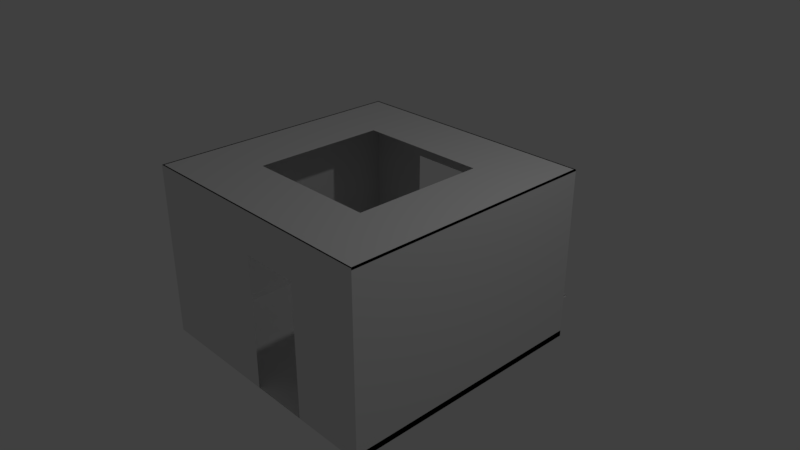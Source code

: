 # Source: Room.blend  (saved by Blender 2.79.0; exported with 4.5.12 LTS)
import bpy
from mathutils import Matrix  # noqa: F401  (used for matrix-valued properties, if any)

bpy.ops.wm.read_factory_settings(use_empty=True)
scene = bpy.context.scene
scene.name = 'Scene'

# ---- collections
col_collection_1 = bpy.data.collections.new('Collection 1'); scene.collection.children.link(col_collection_1)

# ---- materials (node trees are filled in below, after node groups)
mat_material = bpy.data.materials.new('Material')
mat_material.alpha_threshold = 0.0
mat_material.use_transparent_shadow = False
mat_material.roughness = 0.5
mat_material.line_color = (0.0, 0.0, 0.0, 1.0)

# ---- material node trees

# ---- world
world_world = bpy.data.worlds.new('World'); scene.world = world_world
world_world.color = (0.05088, 0.05088, 0.05088)
world_world.use_sun_shadow = False
world_world.sun_shadow_jitter_overblur = 0.0
world_world.cycles.sampling_method = 'MANUAL'

# ---- cameras
cam_camera = bpy.data.cameras.new('Camera')
cam_camera.clip_end = 100.0
cam_camera.lens = 35.0
cam_camera.sensor_width = 32.0
cam_camera.sensor_height = 18.0
cam_camera.ortho_scale = 7.314
cam_camera.dof.focus_distance = 0.0
cam_camera.dof.aperture_fstop = 128.0

# ---- lights
light_lamp = bpy.data.lights.new('Lamp', 'POINT')
light_lamp.transmission_factor = 0.0
light_lamp.cutoff_distance = 30.0
light_lamp.energy = 100.0
light_lamp.shadow_buffer_clip_start = 1.001
light_lamp.shadow_soft_size = 0.1
light_lamp.shadow_maximum_resolution = 0.006
light_lamp.use_absolute_resolution = True

# ---- meshes
me_cube_016 = bpy.data.meshes.new('Cube.016')
me_cube_016.from_pydata([(-1.0, -1.0, -1.0), (-1.0, 1.0, -1.0), (1.0, -1.0, -1.0), (-0.9852, 1.0, 1.0), (1.0, 1.0, -1.0), (-0.9852, -1.0, 1.0), (0.9852, 1.0, 1.0), (0.9852, -1.0, 1.0)], [], [(1, 3, 6, 4), (2, 7, 5, 0), (1, 4, 2, 0), (7, 6, 3, 5)])
me_cube_016.use_remesh_preserve_volume = False
me_cube_016.use_remesh_preserve_attributes = False
me_cube_016.use_mirror_vertex_groups = False
me_cube_016.update()
me_cube_015 = bpy.data.meshes.new('Cube.015')
me_cube_015.from_pydata([(1.0, -1.0, -1.0), (1.0, -1.0, 1.0), (-1.0, -0.9944, -1.0), (-1.0, -0.9944, 1.0), (1.0, -0.01114, 1.0), (-0.9999, -0.01114, -1.0), (-0.9999, -0.01114, 1.0), (1.0, -0.01114, -1.0)], [], [(4, 6, 3, 1), (7, 4, 1, 0), (5, 7, 0, 2), (2, 3, 6, 5)])
me_cube_015.use_remesh_preserve_volume = False
me_cube_015.use_remesh_preserve_attributes = False
me_cube_015.use_mirror_vertex_groups = False
me_cube_015.update()
me_cube_014 = bpy.data.meshes.new('Cube.014')
me_cube_014.from_pydata([(-0.9999, 0.9944, 1.0), (-1.0, 0.9944, -1.0), (1.0, 1.0, -1.0), (1.0, 1.0, 1.0), (-0.9999, 0.4345, 1.0), (1.0, 0.4345, 1.0), (-0.9999, 0.4345, -1.0), (1.0, 0.4345, -1.0)], [], [(2, 3, 5, 7), (3, 0, 4, 5), (1, 2, 7, 6), (6, 4, 0, 1)])
me_cube_014.use_remesh_preserve_volume = False
me_cube_014.use_remesh_preserve_attributes = False
me_cube_014.use_mirror_vertex_groups = False
me_cube_014.update()
me_cube_012 = bpy.data.meshes.new('Cube.012')
me_cube_012.from_pydata([(-0.9999, 0.9944, 1.0), (-1.0, 0.9944, -1.0), (1.0, -1.0, -1.0), (1.0, -1.0, 1.0), (1.0, 1.0, -1.0), (1.0, 1.0, 1.0), (-1.0, -0.9944, -1.0), (-1.0, -0.9944, 1.0)], [], [(4, 5, 3, 2), (5, 0, 7, 3), (6, 7, 0, 1), (1, 4, 2, 6)])
me_cube_012.use_remesh_preserve_volume = False
me_cube_012.use_remesh_preserve_attributes = False
me_cube_012.use_mirror_vertex_groups = False
me_cube_012.update()
me_cube_011 = bpy.data.meshes.new('Cube.011')
me_cube_011.from_pydata([(-0.9999, 0.9944, 1.0), (-1.0, 0.9944, -1.0), (1.0, -1.0, -1.0), (1.0, -1.0, 1.0), (1.0, 1.0, -1.0), (1.0, 1.0, 1.0), (-1.0, -0.9944, -1.0), (-1.0, -0.9944, 1.0)], [], [(4, 5, 3, 2), (5, 0, 7, 3), (6, 7, 0, 1), (1, 4, 2, 6)])
me_cube_011.use_remesh_preserve_volume = False
me_cube_011.use_remesh_preserve_attributes = False
me_cube_011.use_mirror_vertex_groups = False
me_cube_011.update()
me_cube_010 = bpy.data.meshes.new('Cube.010')
me_cube_010.from_pydata([(-0.9999, 0.9944, 1.0), (-1.0, 0.9944, -1.0), (1.0, -1.0, -1.0), (1.0, -1.0, 1.0), (1.0, 1.0, -1.0), (1.0, 1.0, 1.0), (-1.0, -0.9944, -1.0), (-1.0, -0.9944, 1.0)], [], [(4, 5, 3, 2), (5, 0, 7, 3), (6, 7, 0, 1), (1, 4, 2, 6)])
me_cube_010.use_remesh_preserve_volume = False
me_cube_010.use_remesh_preserve_attributes = False
me_cube_010.use_mirror_vertex_groups = False
me_cube_010.update()
me_cube_009 = bpy.data.meshes.new('Cube.009')
me_cube_009.from_pydata([(1.0, -1.0, -1.0), (1.0, -1.0, 1.0), (1.0, 1.0, -1.0), (1.0, 1.0, 1.0), (-1.0, -0.9889, -1.0), (-1.0, -0.9889, 1.0), (-1.0, 0.9889, -1.0), (-1.0, 0.9889, 1.0)], [], [(2, 3, 1, 0), (3, 7, 5, 1), (4, 5, 7, 6), (6, 2, 0, 4)])
me_cube_009.use_remesh_preserve_volume = False
me_cube_009.use_remesh_preserve_attributes = False
me_cube_009.use_mirror_vertex_groups = False
me_cube_009.update()
me_cube_008 = bpy.data.meshes.new('Cube.008')
me_cube_008.from_pydata([(1.0, -1.0, -1.0), (1.0, -1.0, 1.0), (1.0, 1.0, -1.0), (1.0, 1.0, 1.0), (-1.0, -0.9889, -1.0), (-1.0, -0.9889, 1.0), (-1.0, 0.9889, -1.0), (-1.0, 0.9889, 1.0)], [], [(2, 3, 1, 0), (3, 7, 5, 1), (4, 5, 7, 6), (6, 2, 0, 4)])
me_cube_008.use_remesh_preserve_volume = False
me_cube_008.use_remesh_preserve_attributes = False
me_cube_008.use_mirror_vertex_groups = False
me_cube_008.update()
me_cube_007 = bpy.data.meshes.new('Cube.007')
me_cube_007.from_pydata([(1.0, -1.0, -1.0), (1.0, -1.0, 1.0), (1.0, 1.0, -1.0), (1.0, 1.0, 1.0), (-1.0, -0.9889, -1.0), (-1.0, -0.9889, 1.0), (-1.0, 0.9889, -1.0), (-1.0, 0.9889, 1.0)], [], [(2, 3, 1, 0), (3, 7, 5, 1), (4, 5, 7, 6), (6, 2, 0, 4)])
me_cube_007.use_remesh_preserve_volume = False
me_cube_007.use_remesh_preserve_attributes = False
me_cube_007.use_mirror_vertex_groups = False
me_cube_007.update()
me_cube_006 = bpy.data.meshes.new('Cube.006')
me_cube_006.from_pydata([(-1.0, -1.0, -1.0), (-1.0, 1.0, -1.0), (-1.0, -1.0, 1.0), (-1.0, 1.0, 1.0)], [], [(0, 1, 3, 2)])
me_cube_006.materials.append(mat_material)
me_cube_006.use_remesh_preserve_volume = False
me_cube_006.use_remesh_preserve_attributes = False
me_cube_006.use_mirror_vertex_groups = False
me_cube_006.update()
me_cube_005 = bpy.data.meshes.new('Cube.005')
me_cube_005.from_pydata([(1.0, 1.0, -1.0), (1.0, -1.0, -1.0), (1.0, 1.0, 1.0), (1.0, -1.0, 1.0), (1.0, 1.0, -0.5104), (1.0, 1.0, 0.4938)], [], [(0, 1, 3, 2, 5, 4)])
me_cube_005.materials.append(mat_material)
me_cube_005.use_remesh_preserve_volume = False
me_cube_005.use_remesh_preserve_attributes = False
me_cube_005.use_mirror_vertex_groups = False
me_cube_005.update()
me_cube_004 = bpy.data.meshes.new('Cube.004')
me_cube_004.from_pydata([(1.0, -1.0, -1.0), (-1.0, -1.0, -1.0), (1.0, -1.0, 1.0), (-1.0, -1.0, 1.0), (0.4345, -1.0, -1.0), (-0.01114, -1.0, -1.0), (0.4345, -1.0, 0.5311), (-0.01114, -1.0, 0.5311)], [], [(0, 4, 6, 2), (3, 7, 5, 1), (2, 6, 7, 3)])
me_cube_004.materials.append(mat_material)
me_cube_004.use_remesh_preserve_volume = False
me_cube_004.use_remesh_preserve_attributes = False
me_cube_004.use_mirror_vertex_groups = False
me_cube_004.update()
me_cube_003 = bpy.data.meshes.new('Cube.003')
me_cube_003.from_pydata([(1.0, 1.0, -1.0), (1.0, -1.0, -1.0), (-1.0, -1.0, -1.0), (-1.0, 1.0, -1.0), (0.4345, -1.0, -1.0), (-0.01114, -1.0, -1.0)], [], [(0, 3, 2, 5, 4, 1)])
me_cube_003.materials.append(mat_material)
me_cube_003.use_remesh_preserve_volume = False
me_cube_003.use_remesh_preserve_attributes = False
me_cube_003.use_mirror_vertex_groups = False
me_cube_003.update()
me_cube_002 = bpy.data.meshes.new('Cube.002')
me_cube_002.from_pydata([(1.0, 1.0, 1.0), (1.0, -1.0, 1.0), (-1.0, -1.0, 1.0), (-1.0, 1.0, 1.0), (-0.5097, 0.5097, 1.0), (-0.5097, -0.5097, 1.0), (0.5097, -0.5097, 1.0), (0.5097, 0.5097, 1.0)], [], [(0, 7, 4, 3), (3, 4, 5, 2), (1, 6, 7, 0), (2, 5, 6, 1)])
me_cube_002.materials.append(mat_material)
me_cube_002.use_remesh_preserve_volume = False
me_cube_002.use_remesh_preserve_attributes = False
me_cube_002.use_mirror_vertex_groups = False
me_cube_002.update()
me_cube_001 = bpy.data.meshes.new('Cube.001')
me_cube_001.from_pydata([(1.0, -1.0, -1.0), (1.0, -1.0, 1.0), (1.0, 1.0, -1.0), (1.0, 1.0, 1.0), (-1.0, -0.9889, -1.0), (-1.0, -0.9889, 1.0), (-1.0, 0.9889, -1.0), (-1.0, 0.9889, 1.0)], [], [(2, 3, 1, 0), (3, 7, 5, 1), (4, 5, 7, 6), (6, 2, 0, 4)])
me_cube_001.use_remesh_preserve_volume = False
me_cube_001.use_remesh_preserve_attributes = False
me_cube_001.use_mirror_vertex_groups = False
me_cube_001.update()
me_cube = bpy.data.meshes.new('Cube')
me_cube.from_pydata([(1.0, 1.0, -1.0), (-1.0, 1.0, -1.0), (1.0, 1.0, 1.0), (-1.0, 1.0, 1.0), (1.0, 1.0, -0.5104), (1.0, 1.0, 0.4938), (-0.5042, 1.0, 0.4938), (-0.5042, 1.0, -0.5104)], [], [(2, 3, 6, 5), (6, 3, 1, 7), (7, 1, 0, 4)])
me_cube.materials.append(mat_material)
me_cube.use_remesh_preserve_volume = False
me_cube.use_remesh_preserve_attributes = False
me_cube.use_mirror_vertex_groups = False
me_cube.update()

# ---- objects
ob_cube = bpy.data.objects.new('Cube', me_cube_016)
ob_wooden_frame_007 = bpy.data.objects.new('wooden frame.007', me_cube_015)
ob_wooden_frame_008 = bpy.data.objects.new('wooden frame.008', me_cube_014)
ob_wooden_frame_006 = bpy.data.objects.new('wooden frame.006', me_cube_012)
ob_wooden_frame_005 = bpy.data.objects.new('wooden frame.005', me_cube_011)
ob_wooden_frame_004 = bpy.data.objects.new('wooden frame.004', me_cube_010)
ob_wooden_frame_003 = bpy.data.objects.new('wooden frame.003', me_cube_009)
ob_wooden_frame_002 = bpy.data.objects.new('wooden frame.002', me_cube_008)
ob_wooden_frame_001 = bpy.data.objects.new('wooden frame.001', me_cube_007)
ob_left = bpy.data.objects.new('Left', me_cube_006)
ob_right = bpy.data.objects.new('Right', me_cube_005)
ob_front = bpy.data.objects.new('Front', me_cube_004)
ob_bottom = bpy.data.objects.new('Bottom', me_cube_003)
ob_top = bpy.data.objects.new('Top', me_cube_002)
ob_wooden_frame = bpy.data.objects.new('wooden frame', me_cube_001)
ob_back = bpy.data.objects.new('Back', me_cube)
ob_lamp = bpy.data.objects.new('Lamp', light_lamp)
ob_camera = bpy.data.objects.new('Camera', cam_camera)

# ---- transforms, parenting, visibility, modifiers, constraints
ob_cube.location = (0.445, 1.81, -0.605)
ob_cube.scale = (1.35, 0.05, 0.01)
ob_cube.lineart.crease_threshold = 0.0
ob_wooden_frame_007.location = (0.0, -1.79, -1.163)
ob_wooden_frame_007.rotation_euler = (0.0, 0.0, 4.712)
ob_wooden_frame_007.scale = (0.005, 1.795, 0.0425)
ob_wooden_frame_007.hide_viewport = True
ob_wooden_frame_007.lineart.crease_threshold = 0.0
ob_wooden_frame_008.location = (0.0, -1.79, -1.163)
ob_wooden_frame_008.rotation_euler = (0.0, 0.0, 4.712)
ob_wooden_frame_008.scale = (0.005, 1.795, 0.0425)
ob_wooden_frame_008.hide_viewport = True
ob_wooden_frame_008.lineart.crease_threshold = 0.0
ob_wooden_frame_006.location = (-1.79, 0.0, -1.163)
ob_wooden_frame_006.rotation_euler = (0.0, 0.0, 3.142)
ob_wooden_frame_006.scale = (0.005, 1.795, 0.0425)
ob_wooden_frame_006.hide_viewport = True
ob_wooden_frame_006.lineart.crease_threshold = 0.0
ob_wooden_frame_005.location = (0.0, 1.79, -1.163)
ob_wooden_frame_005.rotation_euler = (0.0, 0.0, 1.571)
ob_wooden_frame_005.scale = (0.005, 1.795, 0.0425)
ob_wooden_frame_005.hide_viewport = True
ob_wooden_frame_005.lineart.crease_threshold = 0.0
ob_wooden_frame_004.location = (1.79, 0.0, -1.163)
ob_wooden_frame_004.scale = (0.005, 1.795, 0.0425)
ob_wooden_frame_004.hide_viewport = True
ob_wooden_frame_004.lineart.crease_threshold = 0.0
ob_wooden_frame_003.location = (0.0, -1.785, 1.195)
ob_wooden_frame_003.rotation_euler = (0.0, 0.0, 4.712)
ob_wooden_frame_003.scale = (0.01, 1.795, 0.01)
ob_wooden_frame_003.hide_viewport = True
ob_wooden_frame_003.lineart.crease_threshold = 0.0
ob_wooden_frame_002.location = (-1.785, 0.0, 1.195)
ob_wooden_frame_002.rotation_euler = (0.0, 0.0, 3.142)
ob_wooden_frame_002.scale = (0.01, 1.795, 0.01)
ob_wooden_frame_002.hide_viewport = True
ob_wooden_frame_002.lineart.crease_threshold = 0.0
ob_wooden_frame_001.location = (0.0, 1.785, 1.195)
ob_wooden_frame_001.rotation_euler = (0.0, 0.0, 1.571)
ob_wooden_frame_001.scale = (0.01, 1.795, 0.01)
ob_wooden_frame_001.hide_viewport = True
ob_wooden_frame_001.lineart.crease_threshold = 0.0
ob_left.location = (0.0, 0.0, 0.0)
ob_left.scale = (1.795, 1.795, 1.205)
ob_left.lock_rotations_4d = False
ob_left.empty_display_type = 'ARROWS'
ob_left.hide_viewport = True
ob_left.lineart.crease_threshold = 0.0
ob_right.location = (0.0, 0.0, 0.0)
ob_right.scale = (1.795, 1.795, 1.205)
ob_right.lock_rotations_4d = False
ob_right.empty_display_type = 'ARROWS'
ob_right.hide_viewport = True
ob_right.lineart.crease_threshold = 0.0
ob_front.location = (0.0, 0.0, 0.0)
ob_front.scale = (1.795, 1.795, 1.205)
ob_front.lock_rotations_4d = False
ob_front.empty_display_type = 'ARROWS'
ob_front.hide_viewport = True
ob_front.lineart.crease_threshold = 0.0
ob_bottom.location = (0.0, 0.0, 0.0)
ob_bottom.scale = (1.795, 1.795, 1.205)
ob_bottom.lock_rotations_4d = False
ob_bottom.empty_display_type = 'ARROWS'
ob_bottom.lineart.crease_threshold = 0.0
ob_top.location = (0.0, 0.0, 0.0)
ob_top.scale = (1.795, 1.795, 1.205)
ob_top.lock_rotations_4d = False
ob_top.empty_display_type = 'ARROWS'
ob_top.hide_viewport = True
ob_top.lineart.crease_threshold = 0.0
ob_wooden_frame.location = (1.785, 0.0, 1.195)
ob_wooden_frame.scale = (0.01, 1.795, 0.01)
ob_wooden_frame.hide_viewport = True
ob_wooden_frame.lineart.crease_threshold = 0.0
ob_back.location = (0.0, 0.0, 0.0)
ob_back.scale = (1.795, 1.795, 1.205)
ob_back.lock_rotations_4d = False
ob_back.empty_display_type = 'ARROWS'
ob_back.lineart.crease_threshold = 0.0
ob_lamp.location = (4.076, 1.005, 5.904)
ob_lamp.rotation_euler = (0.6503, 0.05522, 1.866)
ob_lamp.lock_rotations_4d = False
ob_lamp.empty_display_type = 'ARROWS'
ob_lamp.color = (0.0, 0.0, 0.0, 0.0)
ob_lamp.lineart.crease_threshold = 0.0
ob_camera.location = (7.481, -6.508, 5.344)
ob_camera.rotation_euler = (1.109, 0.0, 0.8149)
ob_camera.lock_rotations_4d = False
ob_camera.empty_display_type = 'ARROWS'
ob_camera.color = (0.0, 0.0, 0.0, 0.0)
ob_camera.display_type = 'WIRE'
ob_camera.lineart.crease_threshold = 0.0

# ---- collection membership
col_collection_1.objects.link(ob_cube)
col_collection_1.objects.link(ob_wooden_frame_007)
col_collection_1.objects.link(ob_wooden_frame_008)
col_collection_1.objects.link(ob_wooden_frame_006)
col_collection_1.objects.link(ob_wooden_frame_005)
col_collection_1.objects.link(ob_wooden_frame_004)
col_collection_1.objects.link(ob_wooden_frame_003)
col_collection_1.objects.link(ob_wooden_frame_002)
col_collection_1.objects.link(ob_wooden_frame_001)
col_collection_1.objects.link(ob_left)
col_collection_1.objects.link(ob_right)
col_collection_1.objects.link(ob_front)
col_collection_1.objects.link(ob_bottom)
col_collection_1.objects.link(ob_top)
col_collection_1.objects.link(ob_wooden_frame)
col_collection_1.objects.link(ob_back)
col_collection_1.objects.link(ob_lamp)
col_collection_1.objects.link(ob_camera)

# ---- scene / render settings (as saved in the file)
scene.camera = ob_camera
scene.frame_start = 1; scene.frame_end = 250; scene.frame_set(1)
scene.render.engine = 'BLENDER_EEVEE_NEXT'
scene.render.resolution_percentage = 50
scene.render.dither_intensity = 0.0
scene.cycles.use_denoising = False
scene.cycles.samples = 128
scene.cycles.sampling_pattern = 'TABULATED_SOBOL'
scene.cycles.use_adaptive_sampling = False
scene.cycles.use_light_tree = False
scene.cycles.blur_glossy = 0.0
scene.cycles.sample_clamp_indirect = 0.0
scene.view_settings.view_transform = 'Standard'
bpy.context.view_layer.update()
